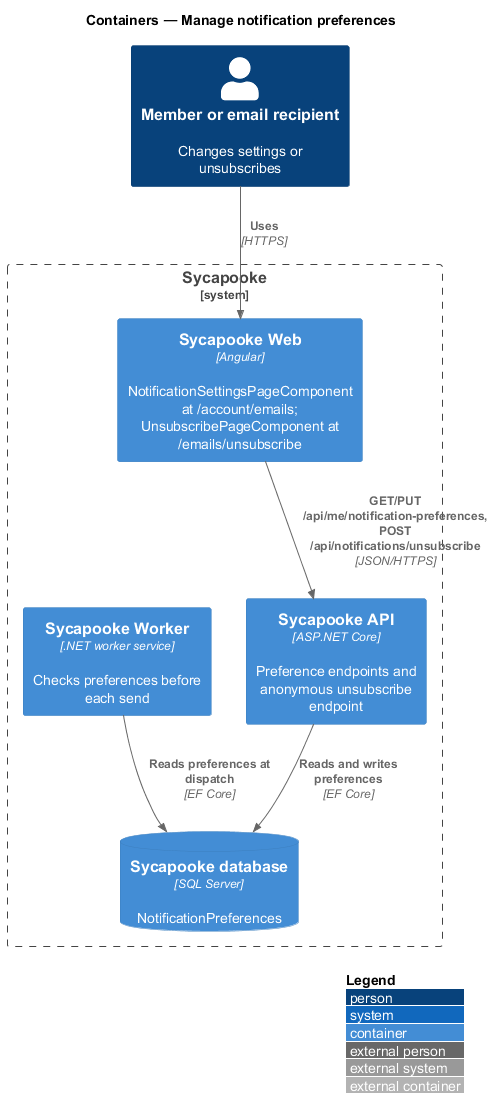

The diagram above was rendered by PlantUML. Its source (embedded in the PNG):
@startuml
!include <C4/C4_Container>
LAYOUT_WITH_LEGEND()
title Containers — Manage notification preferences

Person(member, "Member or email recipient", "Changes settings or unsubscribes")
System_Boundary(sycapooke, "Sycapooke") {
  Container(web, "Sycapooke Web", "Angular", "NotificationSettingsPageComponent at /account/emails; UnsubscribePageComponent at /emails/unsubscribe")
  Container(api, "Sycapooke API", "ASP.NET Core", "Preference endpoints and anonymous unsubscribe endpoint")
  Container(worker, "Sycapooke Worker", ".NET worker service", "Checks preferences before each send")
  ContainerDb(db, "Sycapooke database", "SQL Server", "NotificationPreferences")
}

Rel(member, web, "Uses", "HTTPS")
Rel(web, api, "GET/PUT /api/me/notification-preferences, POST /api/notifications/unsubscribe", "JSON/HTTPS")
Rel(api, db, "Reads and writes preferences", "EF Core")
Rel(worker, db, "Reads preferences at dispatch", "EF Core")
@enduml